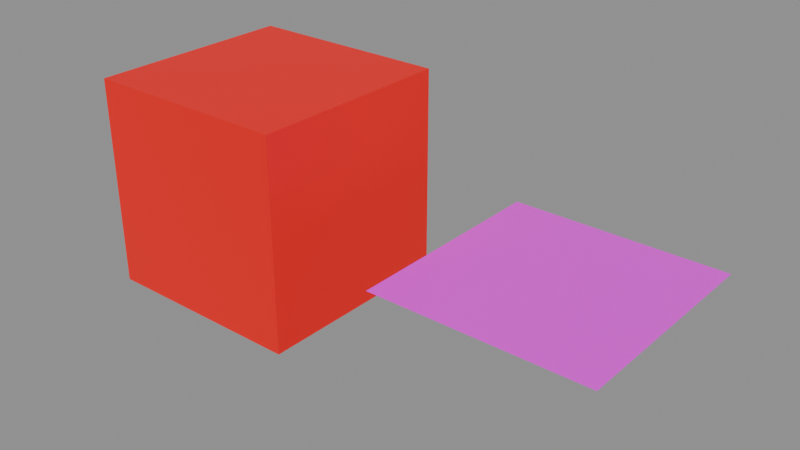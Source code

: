 # Source: textured.blend  (saved by Blender 5.0.119; exported with 4.5.12 LTS)
import bpy
from mathutils import Matrix  # noqa: F401  (used for matrix-valued properties, if any)

bpy.ops.wm.read_factory_settings(use_empty=True)
scene = bpy.context.scene
scene.name = 'Scene'

# ---- images (referenced by path relative to the original .blend; pixels are not part of the script)
import os
ASSET_DIR = os.environ.get("B2B_ASSET_DIR", "")  # directory of the original .blend (textures are referenced by path, not embedded)
HERE = os.path.dirname(os.path.abspath(__file__))  # packed textures are extracted next to this script under _unpacked/

def load_image(name, relpath, width, height, colorspace="sRGB"):
    """Load a texture the original file referenced (path relative to the .blend, or extracted next to this script)."""
    p = next((c for c in (os.path.join(HERE, relpath), os.path.join(ASSET_DIR, relpath)) if relpath and os.path.exists(c)), "")
    if p:
        img = bpy.data.images.load(p, check_existing=True)
        img.name = name
    else:  # same state as the original file: an image datablock whose file is absent (Cycles renders it pink)
        img = bpy.data.images.new(name, width, height)
        img.source = "FILE"
        img.filepath = "//" + (relpath or name)
    img.colorspace_settings.name = colorspace
    return img
img_checker = load_image('Checker', '_unpacked/Checker.6d5a7039.png', 4, 4, 'sRGB')
img_bricks = load_image('Bricks', 'textured_bricks.png', 1024, 1024, 'sRGB')

# ---- materials (node trees are filled in below, after node groups)
mat_packed = bpy.data.materials.new('Packed')
mat_external = bpy.data.materials.new('External')

# ---- material node trees
mat_packed.use_nodes = True; mat_packed.node_tree.nodes.clear()
_N = mat_packed.node_tree.nodes; _L = mat_packed.node_tree.links
n0 = _N.new('ShaderNodeBsdfPrincipled'); n0.name = 'Principled BSDF'; n0.location = (-200, 100)
n1 = _N.new('ShaderNodeOutputMaterial'); n1.name = 'Material Output'; n1.location = (200, 100)
n2 = _N.new('ShaderNodeTexImage'); n2.name = 'Image Texture'; n2.location = (0, 0)
n2.image = img_checker
_L.new(n0.outputs[0], n1.inputs[0])
_L.new(n2.outputs[0], n0.inputs[0])
n1.is_active_output = True
mat_external.use_nodes = True; mat_external.node_tree.nodes.clear()
_N = mat_external.node_tree.nodes; _L = mat_external.node_tree.links
n0 = _N.new('ShaderNodeBsdfPrincipled'); n0.name = 'Principled BSDF'; n0.location = (-200, 100)
n1 = _N.new('ShaderNodeOutputMaterial'); n1.name = 'Material Output'; n1.location = (200, 100)
n2 = _N.new('ShaderNodeTexImage'); n2.name = 'Image Texture'; n2.location = (0, 0)
n2.image = img_bricks
_L.new(n0.outputs[0], n1.inputs[0])
_L.new(n2.outputs[0], n0.inputs[0])
n1.is_active_output = True

# ---- meshes
me_cube = bpy.data.meshes.new('Cube')
me_cube.from_pydata([(-1.0, -1.0, -1.0), (-1.0, -1.0, 1.0), (-1.0, 1.0, -1.0), (-1.0, 1.0, 1.0), (1.0, -1.0, -1.0), (1.0, -1.0, 1.0), (1.0, 1.0, -1.0), (1.0, 1.0, 1.0)], [], [(0, 1, 3, 2), (2, 3, 7, 6), (6, 7, 5, 4), (4, 5, 1, 0), (2, 6, 4, 0), (7, 3, 1, 5)])
_uv = me_cube.uv_layers.new(name='UVMap')
_uv.uv.foreach_set('vector', [0.375, 0.0, 0.625, 0.0, 0.625, 0.25, 0.375, 0.25, 0.375, 0.25, 0.625, 0.25, 0.625, 0.5, 0.375, 0.5, 0.375, 0.5, 0.625, 0.5, 0.625, 0.75, 0.375, 0.75, 0.375, 0.75, 0.625, 0.75, 0.625, 1.0, 0.375, 1.0, 0.125, 0.5, 0.375, 0.5, 0.375, 0.75, 0.125, 0.75, 0.625, 0.5, 0.875, 0.5, 0.875, 0.75, 0.625, 0.75])
me_cube.materials.append(mat_packed)
me_cube.update()
me_plane = bpy.data.meshes.new('Plane')
me_plane.from_pydata([(-1.0, -1.0, 0.0), (1.0, -1.0, 0.0), (-1.0, 1.0, 0.0), (1.0, 1.0, 0.0)], [], [(0, 1, 3, 2)])
_uv = me_plane.uv_layers.new(name='UVMap')
_uv.uv.foreach_set('vector', [0.0, 0.0, 1.0, 0.0, 1.0, 1.0, 0.0, 1.0])
me_plane.materials.append(mat_external)
me_plane.update()

# ---- objects
ob_cube = bpy.data.objects.new('Cube', me_cube)
ob_plane = bpy.data.objects.new('Plane', me_plane)

# ---- transforms, parenting, visibility, modifiers, constraints
ob_cube.location = (0.0, 0.0, 0.0)
ob_plane.location = (3.0, 0.0, 0.0)

# ---- collection membership
scene.collection.objects.link(ob_cube)
scene.collection.objects.link(ob_plane)

# ---- scene / render settings (as saved in the file)
scene.frame_start = 1; scene.frame_end = 250; scene.frame_set(1)
scene.render.engine = 'BLENDER_EEVEE_NEXT'
scene.render.bake_bias = 0.0
scene.render.bake_samples = 0
scene.cycles.sampling_pattern = 'TABULATED_SOBOL'
scene.eevee.use_volume_custom_range = False
bpy.context.view_layer.update()

# ---- added for rendering (the .blend has no active camera and no usable light): camera, sun + grey world if the file has none
cam_auto = bpy.data.cameras.new('AutoCamera')
cam_auto.lens = 50.0
cam_auto.sensor_width = 36.0
cam_auto.clip_end = 1000.0
ob_auto_camera = bpy.data.objects.new('AutoCamera', cam_auto)
scene.collection.objects.link(ob_auto_camera)
ob_auto_camera.location = (6.81501, -6.37801, 4.25201)
ob_auto_camera.rotation_euler = (1.09748, -7.21219e-08, 0.694738)
scene.camera = ob_auto_camera
light_auto_sun = bpy.data.lights.new('AutoSun', 'SUN')
light_auto_sun.energy = 3.0
light_auto_sun.angle = 0.0523599
ob_auto_sun = bpy.data.objects.new('AutoSun', light_auto_sun)
scene.collection.objects.link(ob_auto_sun)
ob_auto_sun.rotation_euler = (0.872665, 0.174533, 0.523599)
if scene.world is None:
    world_auto = bpy.data.worlds.new('AutoWorld')
    world_auto.color = (0.3, 0.3, 0.3)
    scene.world = world_auto
bpy.context.view_layer.update()

